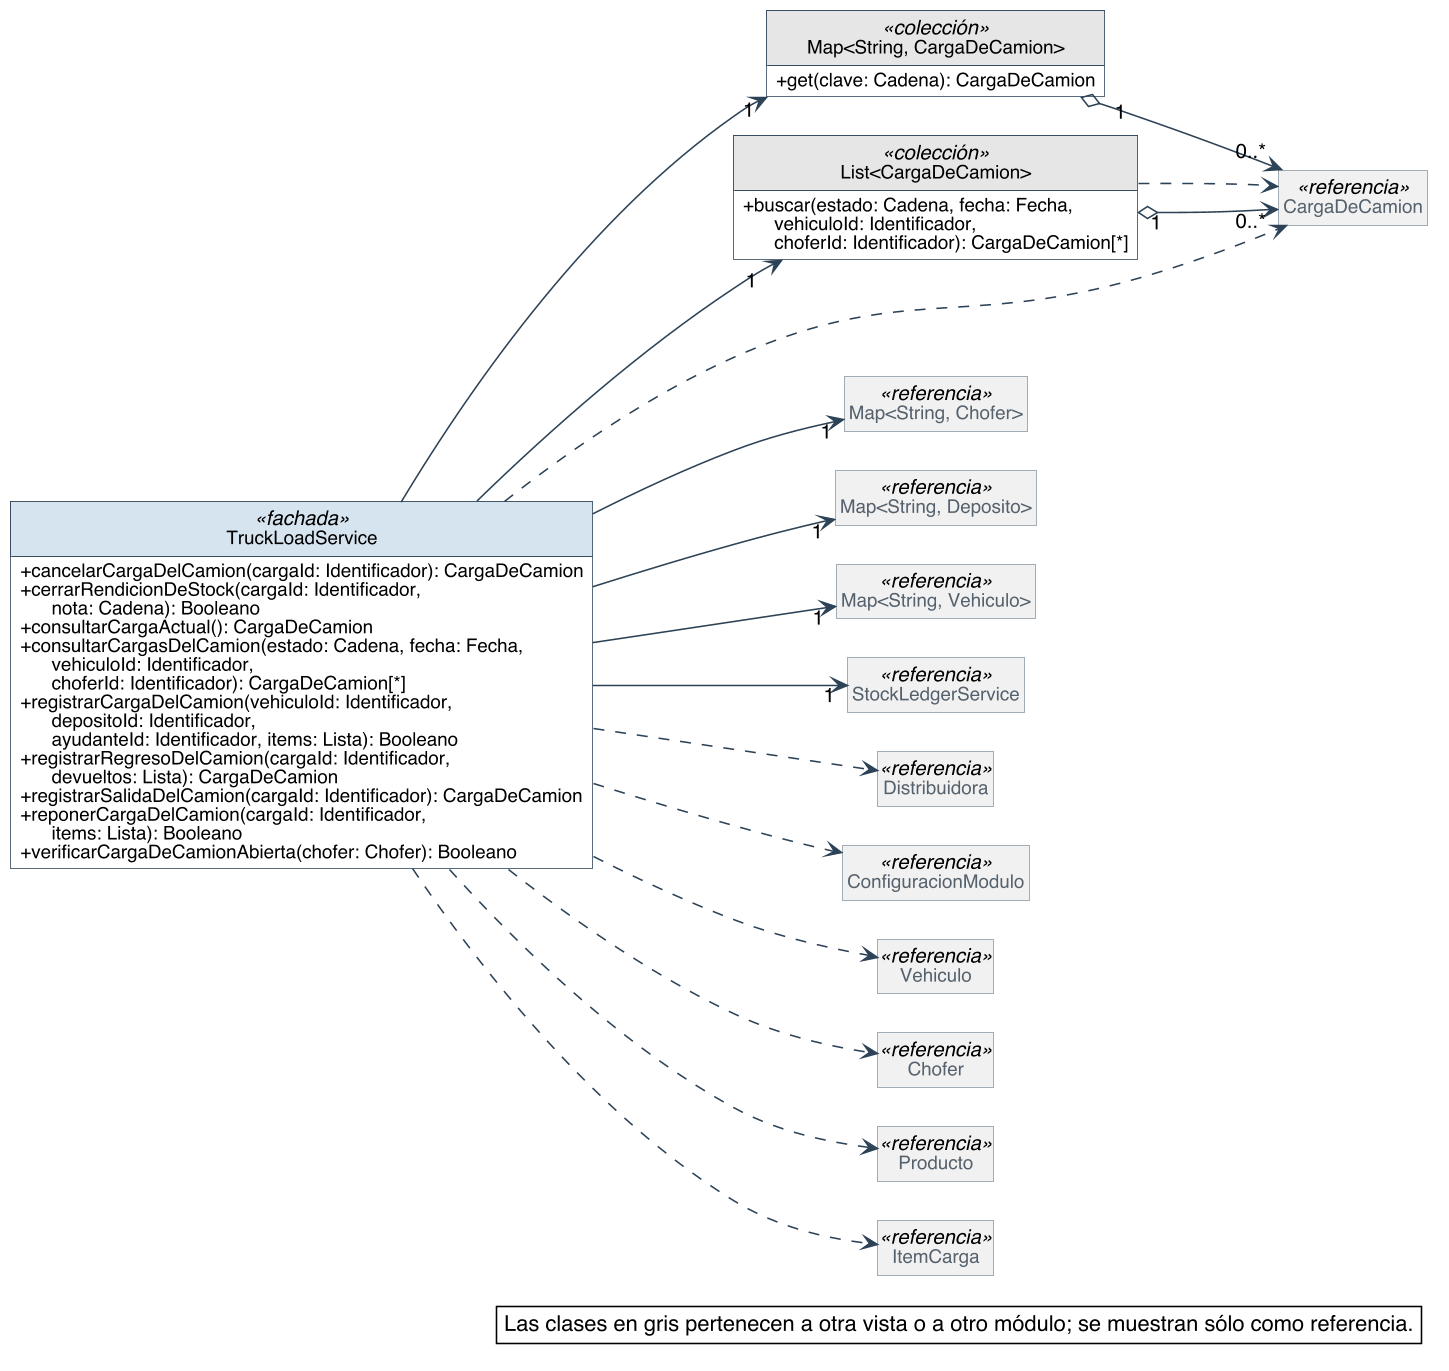

The diagram above was rendered by PlantUML. Its source (embedded in the PNG):
@startuml
skinparam backgroundColor #FFFFFF
skinparam shadowing false
skinparam defaultFontName Helvetica
skinparam defaultFontSize 13
skinparam dpi 150
skinparam nodesep 40
skinparam ranksep 55
skinparam classAttributeIconSize 0
skinparam roundCorner 0
skinparam genericDisplay old
skinparam class {
  BorderColor #2C4257
  BackgroundColor #FFFFFF
  ArrowColor #2C4257
  FontSize 14
  AttributeFontSize 12
  HeaderBackgroundColor #E8EEF3
}
skinparam class<<referencia>> {
  BackgroundColor #F1F1F1
  BorderColor #8A97A3
  FontColor #55616C
}
skinparam class<<fachada>> {
  HeaderBackgroundColor #D6E4F0
}
skinparam class<<controlador>> {
  HeaderBackgroundColor #D6E4F0
}
skinparam class<<fabricación pura>> {
  HeaderBackgroundColor #F3E9CF
}
skinparam class<<colección>> {
  HeaderBackgroundColor #E6E6E6
}
skinparam class<<adaptador>> {
  HeaderBackgroundColor #DCEBDD
}
skinparam interface {
  BorderColor #2C4257
  BackgroundColor #FFFFFF
  HeaderBackgroundColor #DCEBDD
  FontSize 14
  AttributeFontSize 12
}
skinparam note {
  BackgroundColor #FFFFFF
  BorderColor #2C4257
}
skinparam packageStyle rectangle
skinparam package {
  BorderColor #8A97A3
  FontSize 13
  FontColor #55616C
}
hide circle
hide empty members

left to right direction
skinparam nodesep 25
skinparam ranksep 90
class TruckLoadService <<fachada>> {
  + cancelarCargaDelCamion(cargaId: Identificador): CargaDeCamion
  + cerrarRendicionDeStock(cargaId: Identificador,\n      nota: Cadena): Booleano
  + consultarCargaActual(): CargaDeCamion
  + consultarCargasDelCamion(estado: Cadena, fecha: Fecha,\n      vehiculoId: Identificador,\n      choferId: Identificador): CargaDeCamion[*]
  + registrarCargaDelCamion(vehiculoId: Identificador,\n      depositoId: Identificador,\n      ayudanteId: Identificador, items: Lista): Booleano
  + registrarRegresoDelCamion(cargaId: Identificador,\n      devueltos: Lista): CargaDeCamion
  + registrarSalidaDelCamion(cargaId: Identificador): CargaDeCamion
  + reponerCargaDelCamion(cargaId: Identificador,\n      items: Lista): Booleano
  + verificarCargaDeCamionAbierta(chofer: Chofer): Booleano
}
class "Map<String, CargaDeCamion>" as Map_String_CargaDeCamion <<colección>> {
  + get(clave: Cadena): CargaDeCamion
}
class "List<CargaDeCamion>" as List_CargaDeCamion <<colección>> {
  + buscar(estado: Cadena, fecha: Fecha,\n      vehiculoId: Identificador,\n      choferId: Identificador): CargaDeCamion[*]
}
class CargaDeCamion <<referencia>>
class "Map<String, Chofer>" as Map_String_Chofer <<referencia>>
class "Map<String, Deposito>" as Map_String_Deposito <<referencia>>
class "Map<String, Vehiculo>" as Map_String_Vehiculo <<referencia>>
class StockLedgerService <<referencia>>
class Distribuidora <<referencia>>
class ConfiguracionModulo <<referencia>>
class Vehiculo <<referencia>>
class Chofer <<referencia>>
class Producto <<referencia>>
class ItemCarga <<referencia>>

Map_String_CargaDeCamion "1" o--> "0..*" CargaDeCamion
List_CargaDeCamion "1" o--> "0..*" CargaDeCamion
TruckLoadService --> "1" List_CargaDeCamion
TruckLoadService --> "1" Map_String_CargaDeCamion
TruckLoadService --> "1" Map_String_Chofer
TruckLoadService --> "1" Map_String_Deposito
TruckLoadService --> "1" Map_String_Vehiculo
TruckLoadService --> "1" StockLedgerService
List_CargaDeCamion ..> CargaDeCamion
TruckLoadService ..> CargaDeCamion
TruckLoadService ..> Chofer
TruckLoadService ..> ConfiguracionModulo
TruckLoadService ..> Distribuidora
TruckLoadService ..> ItemCarga
TruckLoadService ..> Producto
TruckLoadService ..> Vehiculo

legend bottom right
  Las clases en gris pertenecen a otra vista o a otro módulo; se muestran sólo como referencia.
endlegend
@enduml